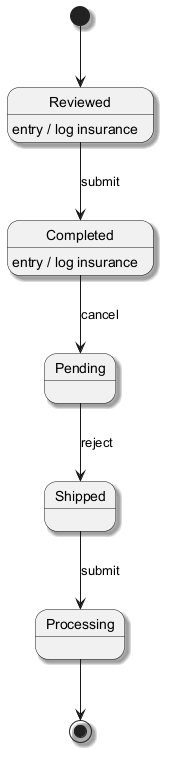

The diagram above was rendered by PlantUML. Its source (embedded in the PNG):
@startuml
skinparam backgroundColor #FFFFFF
skinparam classBackgroundColor #E8F4FA
skinparam classBorderColor #2C7DA0
skinparam shadowing true
[*] --> Reviewed
Reviewed --> Completed : submit
Reviewed : entry / log insurance
Completed --> Pending : cancel
Completed : entry / log insurance
Pending --> Shipped : reject
Shipped --> Processing : submit
Processing --> [*]
@enduml